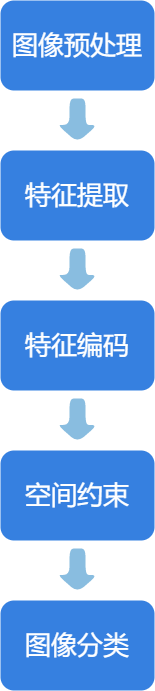

The diagram above was exported from draw.io. Its source (the exported page's mxGraphModel, read from the mxfile embedded in the PNG):
<mxGraphModel dx="2062" dy="1122" grid="1" gridSize="10" guides="1" tooltips="1" connect="1" arrows="1" fold="1" page="1" pageScale="1" pageWidth="827" pageHeight="1169" math="0" shadow="0">
  <root>
    <mxCell id="0" />
    <mxCell id="1" parent="0" />
    <mxCell id="5sPHj-yu4ZnYXz87cfFd-1" value="&lt;font color=&quot;#ffffff&quot; style=&quot;font-size: 26px&quot; face=&quot;Times New Roman&quot;&gt;图像预处理&lt;/font&gt;" style="rounded=1;whiteSpace=wrap;html=1;strokeColor=none;fillColor=#3680E0;" vertex="1" parent="1">
      <mxGeometry x="337" y="180" width="154" height="90" as="geometry" />
    </mxCell>
    <mxCell id="5sPHj-yu4ZnYXz87cfFd-5" value="" style="shape=singleArrow;whiteSpace=wrap;html=1;arrowWidth=0.4;arrowSize=0.4;flipH=1;rounded=1;strokeColor=none;rotation=-90;fillColor=#89BDE0;" vertex="1" parent="1">
      <mxGeometry x="392" y="280" width="44" height="40" as="geometry" />
    </mxCell>
    <mxCell id="5sPHj-yu4ZnYXz87cfFd-17" value="&lt;font color=&quot;#ffffff&quot; style=&quot;font-size: 26px&quot; face=&quot;Times New Roman&quot;&gt;特征提取&lt;/font&gt;" style="rounded=1;whiteSpace=wrap;html=1;strokeColor=none;fillColor=#3680E0;" vertex="1" parent="1">
      <mxGeometry x="337" y="330" width="154" height="90" as="geometry" />
    </mxCell>
    <mxCell id="5sPHj-yu4ZnYXz87cfFd-18" value="" style="shape=singleArrow;whiteSpace=wrap;html=1;arrowWidth=0.4;arrowSize=0.4;flipH=1;rounded=1;strokeColor=none;rotation=-90;fillColor=#89BDE0;" vertex="1" parent="1">
      <mxGeometry x="392" y="430" width="44" height="40" as="geometry" />
    </mxCell>
    <mxCell id="5sPHj-yu4ZnYXz87cfFd-19" value="&lt;font color=&quot;#ffffff&quot; style=&quot;font-size: 26px&quot; face=&quot;Times New Roman&quot;&gt;特征编码&lt;/font&gt;" style="rounded=1;whiteSpace=wrap;html=1;strokeColor=none;fillColor=#3680E0;" vertex="1" parent="1">
      <mxGeometry x="337" y="480" width="154" height="90" as="geometry" />
    </mxCell>
    <mxCell id="5sPHj-yu4ZnYXz87cfFd-20" value="" style="shape=singleArrow;whiteSpace=wrap;html=1;arrowWidth=0.4;arrowSize=0.4;flipH=1;rounded=1;strokeColor=none;rotation=-90;fillColor=#89BDE0;" vertex="1" parent="1">
      <mxGeometry x="392" y="580" width="44" height="40" as="geometry" />
    </mxCell>
    <mxCell id="5sPHj-yu4ZnYXz87cfFd-21" value="&lt;font color=&quot;#ffffff&quot; face=&quot;Times New Roman&quot;&gt;&lt;span style=&quot;font-size: 26px&quot;&gt;空间约束&lt;/span&gt;&lt;/font&gt;" style="rounded=1;whiteSpace=wrap;html=1;strokeColor=none;fillColor=#3680E0;" vertex="1" parent="1">
      <mxGeometry x="337" y="630" width="154" height="90" as="geometry" />
    </mxCell>
    <mxCell id="5sPHj-yu4ZnYXz87cfFd-22" value="" style="shape=singleArrow;whiteSpace=wrap;html=1;arrowWidth=0.4;arrowSize=0.4;flipH=1;rounded=1;strokeColor=none;rotation=-90;fillColor=#89BDE0;" vertex="1" parent="1">
      <mxGeometry x="392" y="730" width="44" height="40" as="geometry" />
    </mxCell>
    <mxCell id="5sPHj-yu4ZnYXz87cfFd-25" value="&lt;font color=&quot;#ffffff&quot; style=&quot;font-size: 26px&quot; face=&quot;Times New Roman&quot;&gt;图像分类&lt;/font&gt;" style="rounded=1;whiteSpace=wrap;html=1;strokeColor=none;fillColor=#3680E0;" vertex="1" parent="1">
      <mxGeometry x="337" y="780" width="154" height="90" as="geometry" />
    </mxCell>
  </root>
</mxGraphModel>